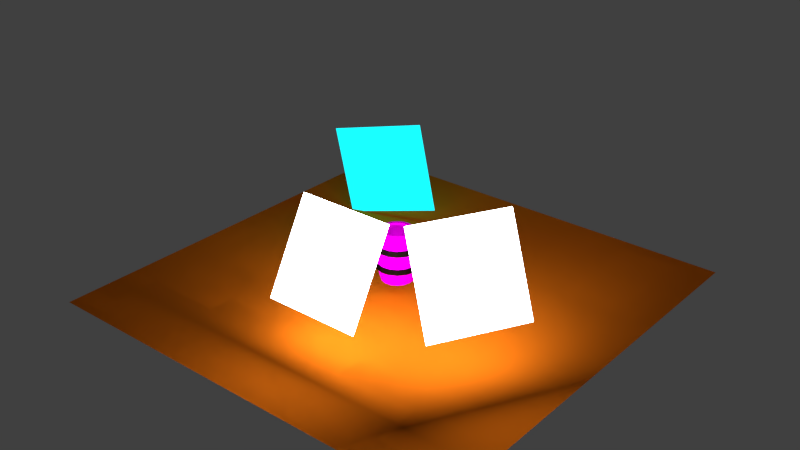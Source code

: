 # Source: barrel.blend  (saved by Blender 2.79.0; exported with 4.5.12 LTS)
import bpy
from mathutils import Matrix  # noqa: F401  (used for matrix-valued properties, if any)

bpy.ops.wm.read_factory_settings(use_empty=True)
scene = bpy.context.scene
scene.name = 'Scene'

# ---- collections
col_collection_1 = bpy.data.collections.new('Collection 1'); scene.collection.children.link(col_collection_1)

# ---- images (referenced by path relative to the original .blend; pixels are not part of the script)
import os
ASSET_DIR = os.environ.get("B2B_ASSET_DIR", "")  # directory of the original .blend (textures are referenced by path, not embedded)
HERE = os.path.dirname(os.path.abspath(__file__))  # packed textures are extracted next to this script under _unpacked/

def load_image(name, relpath, width, height, colorspace="sRGB"):
    """Load a texture the original file referenced (path relative to the .blend, or extracted next to this script)."""
    p = next((c for c in (os.path.join(HERE, relpath), os.path.join(ASSET_DIR, relpath)) if relpath and os.path.exists(c)), "")
    if p:
        img = bpy.data.images.load(p, check_existing=True)
        img.name = name
    else:  # same state as the original file: an image datablock whose file is absent (Cycles renders it pink)
        img = bpy.data.images.new(name, width, height)
        img.source = "FILE"
        img.filepath = "//" + (relpath or name)
    img.colorspace_settings.name = colorspace
    return img
img_colormap = load_image('colorMap', 'textured.png', 1024, 1024, 'sRGB')

# ---- materials (node trees are filled in below, after node groups)
mat_material = bpy.data.materials.new('Material')
mat_material.alpha_threshold = 0.0
mat_material.roughness = 0.5
mat_secondary = bpy.data.materials.new('Secondary')
mat_secondary.alpha_threshold = 0.0
mat_secondary.roughness = 0.5
mat_main_light = bpy.data.materials.new('Main LIght')
mat_main_light.alpha_threshold = 0.0
mat_main_light.roughness = 0.5
mat_back_light = bpy.data.materials.new('Back Light')
mat_back_light.alpha_threshold = 0.0
mat_back_light.roughness = 0.5
mat_wood = bpy.data.materials.new('Wood')
mat_wood.alpha_threshold = 0.0
mat_wood.diffuse_color = (0.1679, 0.05254, 0.003899, 1.0)
mat_wood.roughness = 0.5
mat_rings = bpy.data.materials.new('Rings')
mat_rings.alpha_threshold = 0.0
mat_rings.diffuse_color = (0.08353, 0.08353, 0.08353, 1.0)
mat_rings.roughness = 0.5

# ---- material node trees
mat_material.use_nodes = True; mat_material.node_tree.nodes.clear()
_N = mat_material.node_tree.nodes; _L = mat_material.node_tree.links
n0 = _N.new('ShaderNodeOutputMaterial'); n0.name = 'Material Output'; n0.location = (300, 300)
n1 = _N.new('ShaderNodeBsdfDiffuse'); n1.name = 'Diffuse BSDF'; n1.location = (10, 300)
n1.inputs[0].default_value = (0.8, 0.1712, 0.007125, 1.0)
_L.new(n1.outputs[0], n0.inputs[0])
n0.is_active_output = True
mat_secondary.use_nodes = True; mat_secondary.node_tree.nodes.clear()
_N = mat_secondary.node_tree.nodes; _L = mat_secondary.node_tree.links
n0 = _N.new('ShaderNodeOutputMaterial'); n0.name = 'Material Output'; n0.location = (300, 300)
n1 = _N.new('ShaderNodeEmission'); n1.name = 'Emission'; n1.location = (10, 300)
n1.inputs[0].default_value = (0.8, 0.8, 0.8, 1.0)
n1.inputs[1].default_value = 10.1
_L.new(n1.outputs[0], n0.inputs[0])
n0.is_active_output = True
mat_main_light.use_nodes = True; mat_main_light.node_tree.nodes.clear()
_N = mat_main_light.node_tree.nodes; _L = mat_main_light.node_tree.links
n0 = _N.new('ShaderNodeOutputMaterial'); n0.name = 'Material Output'; n0.location = (300, 300)
n1 = _N.new('ShaderNodeEmission'); n1.name = 'Emission'; n1.location = (10, 300)
n1.inputs[0].default_value = (0.8, 0.8, 0.8, 1.0)
n1.inputs[1].default_value = 14.0
_L.new(n1.outputs[0], n0.inputs[0])
n0.is_active_output = True
mat_back_light.use_nodes = True; mat_back_light.node_tree.nodes.clear()
_N = mat_back_light.node_tree.nodes; _L = mat_back_light.node_tree.links
n0 = _N.new('ShaderNodeOutputMaterial'); n0.name = 'Material Output'; n0.location = (300, 300)
n1 = _N.new('ShaderNodeEmission'); n1.name = 'Emission'; n1.location = (10, 300)
n1.inputs[0].default_value = (0.00618, 0.7326, 0.8, 1.0)
n1.inputs[1].default_value = 1.7
_L.new(n1.outputs[0], n0.inputs[0])
n0.is_active_output = True
mat_wood.use_nodes = True; mat_wood.node_tree.nodes.clear()
_N = mat_wood.node_tree.nodes; _L = mat_wood.node_tree.links
n0 = _N.new('ShaderNodeOutputMaterial'); n0.name = 'Material Output'; n0.location = (300, 300)
n1 = _N.new('ShaderNodeBsdfDiffuse'); n1.name = 'Diffuse BSDF'; n1.location = (10, 300)
n2 = _N.new('ShaderNodeTexImage'); n2.name = 'Image Texture'; n2.location = (-165, 382)
n2.width = 140
n2.image = img_colormap
_L.new(n1.outputs[0], n0.inputs[0])
_L.new(n2.outputs[0], n1.inputs[0])
n0.is_active_output = True
mat_rings.use_nodes = True; mat_rings.node_tree.nodes.clear()
_N = mat_rings.node_tree.nodes; _L = mat_rings.node_tree.links
n0 = _N.new('ShaderNodeBsdfDiffuse'); n0.name = 'Diffuse BSDF'; n0.location = (10, 300)
n0.inputs[0].default_value = (0.01161, 0.01161, 0.01161, 1.0)
n1 = _N.new('ShaderNodeBsdfAnisotropic'); n1.name = 'Glossy BSDF'; n1.location = (11, 151)
n1.distribution = 'GGX'
n1.inputs[0].default_value = (0.01702, 0.01702, 0.01702, 1.0)
n1.inputs[1].default_value = 0.4472
n2 = _N.new('ShaderNodeMixShader'); n2.name = 'Mix Shader'; n2.location = (205, 271)
n2.inputs[0].default_value = 1.0
n3 = _N.new('ShaderNodeOutputMaterial'); n3.name = 'Material Output'; n3.location = (408, 266)
_L.new(n1.outputs[0], n2.inputs[2])
_L.new(n0.outputs[0], n2.inputs[1])
_L.new(n2.outputs[0], n3.inputs[0])
n3.is_active_output = True

# ---- world
world_world = bpy.data.worlds.new('World'); scene.world = world_world
world_world.color = (0.05088, 0.05088, 0.05088)
world_world.use_sun_shadow = False
world_world.sun_shadow_jitter_overblur = 0.0
world_world.cycles.sampling_method = 'MANUAL'

# ---- meshes
me_plane_004 = bpy.data.meshes.new('Plane.004')
me_plane_004.from_pydata([(-1.0, -1.0, 0.0), (1.0, -1.0, 0.0), (-1.0, 1.0, 0.0), (1.0, 1.0, 0.0)], [], [(0, 1, 3, 2)])
me_plane_004.materials.append(mat_material)
me_plane_004.use_remesh_preserve_volume = False
me_plane_004.use_remesh_preserve_attributes = False
me_plane_004.use_mirror_vertex_groups = False
me_plane_004.update()
me_plane_003 = bpy.data.meshes.new('Plane.003')
me_plane_003.from_pydata([(-1.0, -1.0, 0.0), (1.0, -1.0, 0.0), (-1.0, 1.0, 0.0), (1.0, 1.0, 0.0)], [], [(0, 1, 3, 2)])
me_plane_003.materials.append(mat_secondary)
me_plane_003.use_remesh_preserve_volume = False
me_plane_003.use_remesh_preserve_attributes = False
me_plane_003.use_mirror_vertex_groups = False
me_plane_003.update()
me_plane_002 = bpy.data.meshes.new('Plane.002')
me_plane_002.from_pydata([(-1.0, -1.0, 0.0), (1.0, -1.0, 0.0), (-1.0, 1.0, 0.0), (1.0, 1.0, 0.0)], [], [(0, 1, 3, 2)])
me_plane_002.materials.append(mat_main_light)
me_plane_002.use_remesh_preserve_volume = False
me_plane_002.use_remesh_preserve_attributes = False
me_plane_002.use_mirror_vertex_groups = False
me_plane_002.update()
me_plane_001 = bpy.data.meshes.new('Plane.001')
me_plane_001.from_pydata([(-1.0, -1.0, 0.0), (1.0, -1.0, 0.0), (-1.0, 1.0, 0.0), (1.0, 1.0, 0.0)], [], [(0, 1, 3, 2)])
me_plane_001.materials.append(mat_back_light)
me_plane_001.use_remesh_preserve_volume = False
me_plane_001.use_remesh_preserve_attributes = False
me_plane_001.use_mirror_vertex_groups = False
me_plane_001.update()
me_plane = bpy.data.meshes.new('Plane')
me_plane.from_pydata([(-1.0, -1.0, 0.0), (1.0, -1.0, 0.0), (-1.0, 1.0, 0.0), (1.0, 1.0, 0.0)], [], [(0, 1, 3, 2)])
me_plane.materials.append(mat_main_light)
me_plane.use_remesh_preserve_volume = False
me_plane.use_remesh_preserve_attributes = False
me_plane.use_mirror_vertex_groups = False
me_plane.update()
me_cylinder = bpy.data.meshes.new('Cylinder')
me_cylinder.from_pydata([(0.0, 1.0, 1.0), (0.3827, 0.9239, 1.0), (0.7071, 0.7071, 1.0), (0.9239, 0.3827, 1.0), (1.0, -4.371e-08, 1.0), (0.9239, -0.3827, 1.0), (0.7071, -0.7071, 1.0), (0.3827, -0.9239, 1.0), (1.51e-07, -1.0, 1.0), (-0.3827, -0.9239, 1.0), (-0.7071, -0.7071, 1.0), (-0.9239, -0.3827, 1.0), (-1.0, 1.192e-08, 1.0), (-0.9239, 0.3827, 1.0), (-0.7071, 0.7071, 1.0), (-0.3827, 0.9239, 1.0), (-2.701e-08, 1.216, 0.4055), (0.4655, 1.124, 0.4055), (0.8602, 0.8602, 0.4055), (1.124, 0.4655, 0.4055), (1.216, -4.833e-08, 0.4055), (1.124, -0.4655, 0.4055), (0.8602, -0.8602, 0.4055), (0.4655, -1.124, 0.4055), (1.567e-07, -1.216, 0.4055), (-0.4655, -1.124, 0.4055), (-0.8602, -0.8602, 0.4055), (-1.124, -0.4655, 0.4055), (-1.216, 1.934e-08, 0.4055), (-1.124, 0.4655, 0.4055), (-0.8602, 0.8602, 0.4055), (-0.4655, 1.124, 0.4055), (8.127e-09, 0.7818, 1.0), (0.2992, 0.7223, 1.0), (0.5528, 0.5528, 1.0), (0.7223, 0.2992, 1.0), (0.7818, -3.174e-08, 1.0), (0.7223, -0.2992, 1.0), (0.5528, -0.5528, 1.0), (0.2992, -0.7223, 1.0), (1.262e-07, -0.7818, 1.0), (-0.2992, -0.7223, 1.0), (-0.5528, -0.5528, 1.0), (-0.7223, -0.2992, 1.0), (-0.7818, 1.176e-08, 1.0), (-0.7223, 0.2992, 1.0), (-0.5528, 0.5528, 1.0), (-0.2992, 0.7223, 1.0), (-3.934e-09, 0.7818, 0.9396), (0.2992, 0.7223, 0.9396), (0.5528, 0.5528, 0.9396), (0.7223, 0.2992, 0.9396), (0.7818, -3.174e-08, 0.9396), (0.7223, -0.2992, 0.9396), (0.5528, -0.5528, 0.9396), (0.2992, -0.7223, 0.9396), (1.141e-07, -0.7818, 0.9396), (-0.2992, -0.7223, 0.9396), (-0.5528, -0.5528, 0.9396), (-0.7223, -0.2992, 0.9396), (-0.7818, 1.176e-08, 0.9396), (-0.7223, 0.2992, 0.9396), (-0.5528, 0.5528, 0.9396), (-0.2992, 0.7223, 0.9396), (-2.527e-08, 1.308, 0.2682), (-2.527e-08, 1.308, 0.472), (0.5006, 1.209, 0.2682), (0.5006, 1.209, 0.472), (0.9249, 0.9249, 0.2682), (0.9249, 0.9249, 0.472), (1.208, 0.5006, 0.2682), (1.208, 0.5006, 0.472), (1.308, -4.689e-08, 0.2682), (1.308, -4.689e-08, 0.472), (1.208, -0.5006, 0.2682), (1.208, -0.5006, 0.472), (0.9249, -0.9249, 0.2682), (0.9249, -0.9249, 0.472), (0.5006, -1.209, 0.2682), (0.5006, -1.209, 0.472), (1.722e-07, -1.308, 0.2682), (1.722e-07, -1.308, 0.472), (-0.5006, -1.209, 0.2682), (-0.5006, -1.209, 0.472), (-0.9249, -0.9249, 0.2682), (-0.9249, -0.9249, 0.472), (-1.209, -0.5006, 0.2682), (-1.209, -0.5006, 0.472), (-1.308, 2.588e-08, 0.2682), (-1.308, 2.588e-08, 0.472), (-1.209, 0.5006, 0.2682), (-1.209, 0.5006, 0.472), (-0.9249, 0.9249, 0.2682), (-0.9249, 0.9249, 0.472), (-0.5006, 1.209, 0.2682), (-0.5006, 1.209, 0.472), (0.0, 1.0, -1.0), (0.3827, 0.9239, -1.0), (0.7071, 0.7071, -1.0), (0.9239, 0.3827, -1.0), (1.0, -4.371e-08, -1.0), (0.9239, -0.3827, -1.0), (0.7071, -0.7071, -1.0), (0.3827, -0.9239, -1.0), (1.51e-07, -1.0, -1.0), (-0.3827, -0.9239, -1.0), (-0.7071, -0.7071, -1.0), (-0.9239, -0.3827, -1.0), (-1.0, 1.192e-08, -1.0), (-0.9239, 0.3827, -1.0), (-0.7071, 0.7071, -1.0), (-0.3827, 0.9239, -1.0), (-2.701e-08, 1.216, -0.4055), (0.4655, 1.124, -0.4055), (0.8602, 0.8602, -0.4055), (1.124, 0.4655, -0.4055), (1.216, -4.833e-08, -0.4055), (1.124, -0.4655, -0.4055), (0.8602, -0.8602, -0.4055), (0.4655, -1.124, -0.4055), (1.567e-07, -1.216, -0.4055), (-0.4655, -1.124, -0.4055), (-0.8602, -0.8602, -0.4055), (-1.124, -0.4655, -0.4055), (-1.216, 1.934e-08, -0.4055), (-1.124, 0.4655, -0.4055), (-0.8602, 0.8602, -0.4055), (-0.4655, 1.124, -0.4055), (8.127e-09, 0.7818, -1.0), (0.2992, 0.7223, -1.0), (0.5528, 0.5528, -1.0), (0.7223, 0.2992, -1.0), (0.7818, -3.174e-08, -1.0), (0.7223, -0.2992, -1.0), (0.5528, -0.5528, -1.0), (0.2992, -0.7223, -1.0), (1.262e-07, -0.7818, -1.0), (-0.2992, -0.7223, -1.0), (-0.5528, -0.5528, -1.0), (-0.7223, -0.2992, -1.0), (-0.7818, 1.176e-08, -1.0), (-0.7223, 0.2992, -1.0), (-0.5528, 0.5528, -1.0), (-0.2992, 0.7223, -1.0), (-3.934e-09, 0.7818, -0.9396), (0.2992, 0.7223, -0.9396), (0.5528, 0.5528, -0.9396), (0.7223, 0.2992, -0.9396), (0.7818, -3.174e-08, -0.9396), (0.7223, -0.2992, -0.9396), (0.5528, -0.5528, -0.9396), (0.2992, -0.7223, -0.9396), (1.141e-07, -0.7818, -0.9396), (-0.2992, -0.7223, -0.9396), (-0.5528, -0.5528, -0.9396), (-0.7223, -0.2992, -0.9396), (-0.7818, 1.176e-08, -0.9396), (-0.7223, 0.2992, -0.9396), (-0.5528, 0.5528, -0.9396), (-0.2992, 0.7223, -0.9396), (-2.701e-08, 1.216, 0.0), (0.4655, 1.124, 0.0), (0.8602, 0.8602, 0.0), (1.124, 0.4655, 0.0), (1.216, -4.833e-08, 0.0), (1.124, -0.4655, 0.0), (0.8602, -0.8602, 0.0), (0.4655, -1.124, 0.0), (1.567e-07, -1.216, 0.0), (-0.4655, -1.124, 0.0), (-0.8602, -0.8602, 0.0), (-1.124, -0.4655, 0.0), (-1.216, 1.934e-08, 0.0), (-1.124, 0.4655, 0.0), (-0.8602, 0.8602, 0.0), (-0.4655, 1.124, 0.0), (-2.527e-08, 1.308, -0.2682), (-2.527e-08, 1.308, -0.472), (0.5006, 1.209, -0.2682), (0.5006, 1.209, -0.472), (0.9249, 0.9249, -0.2682), (0.9249, 0.9249, -0.472), (1.208, 0.5006, -0.2682), (1.208, 0.5006, -0.472), (1.308, -4.689e-08, -0.2682), (1.308, -4.689e-08, -0.472), (1.208, -0.5006, -0.2682), (1.208, -0.5006, -0.472), (0.9249, -0.9249, -0.2682), (0.9249, -0.9249, -0.472), (0.5006, -1.209, -0.2682), (0.5006, -1.209, -0.472), (1.722e-07, -1.308, -0.2682), (1.722e-07, -1.308, -0.472), (-0.5006, -1.209, -0.2682), (-0.5006, -1.209, -0.472), (-0.9249, -0.9249, -0.2682), (-0.9249, -0.9249, -0.472), (-1.209, -0.5006, -0.2682), (-1.209, -0.5006, -0.472), (-1.308, 2.588e-08, -0.2682), (-1.308, 2.588e-08, -0.472), (-1.209, 0.5006, -0.2682), (-1.209, 0.5006, -0.472), (-0.9249, 0.9249, -0.2682), (-0.9249, 0.9249, -0.472), (-0.5006, 1.209, -0.2682), (-0.5006, 1.209, -0.472)], [], [(16, 0, 1, 17), (17, 1, 2, 18), (18, 2, 3, 19), (19, 3, 4, 20), (20, 4, 5, 21), (21, 5, 6, 22), (22, 6, 7, 23), (23, 7, 8, 24), (24, 8, 9, 25), (25, 9, 10, 26), (26, 10, 11, 27), (27, 11, 12, 28), (28, 12, 13, 29), (29, 13, 14, 30), (4, 3, 35, 36), (30, 14, 15, 31), (31, 15, 0, 16), (175, 31, 16, 160), (174, 30, 31, 175), (173, 29, 30, 174), (172, 28, 29, 173), (171, 27, 28, 172), (170, 26, 27, 171), (169, 25, 26, 170), (168, 24, 25, 169), (167, 23, 24, 168), (166, 22, 23, 167), (165, 21, 22, 166), (164, 20, 21, 165), (163, 19, 20, 164), (162, 18, 19, 163), (161, 17, 18, 162), (160, 16, 17, 161), (43, 42, 58, 59), (9, 8, 40, 41), (14, 13, 45, 46), (2, 1, 33, 34), (7, 6, 38, 39), (12, 11, 43, 44), (5, 4, 36, 37), (10, 9, 41, 42), (15, 14, 46, 47), (3, 2, 34, 35), (8, 7, 39, 40), (1, 0, 32, 33), (13, 12, 44, 45), (6, 5, 37, 38), (11, 10, 42, 43), (0, 15, 47, 32), (49, 48, 63, 62, 61, 60, 59, 58, 57, 56, 55, 54, 53, 52, 51, 50), (36, 35, 51, 52), (44, 43, 59, 60), (37, 36, 52, 53), (45, 44, 60, 61), (38, 37, 53, 54), (46, 45, 61, 62), (39, 38, 54, 55), (47, 46, 62, 63), (40, 39, 55, 56), (33, 32, 48, 49), (32, 47, 63, 48), (41, 40, 56, 57), (34, 33, 49, 50), (42, 41, 57, 58), (35, 34, 50, 51), (64, 65, 67, 66), (66, 67, 69, 68), (68, 69, 71, 70), (70, 71, 73, 72), (72, 73, 75, 74), (74, 75, 77, 76), (76, 77, 79, 78), (78, 79, 81, 80), (80, 81, 83, 82), (82, 83, 85, 84), (84, 85, 87, 86), (86, 87, 89, 88), (88, 89, 91, 90), (90, 91, 93, 92), (67, 65, 95, 93, 91, 89, 87, 85, 83, 81, 79, 77, 75, 73, 71, 69), (92, 93, 95, 94), (94, 95, 65, 64), (64, 66, 68, 70, 72, 74, 76, 78, 80, 82, 84, 86, 88, 90, 92, 94), (112, 113, 97, 96), (113, 114, 98, 97), (114, 115, 99, 98), (115, 116, 100, 99), (116, 117, 101, 100), (117, 118, 102, 101), (118, 119, 103, 102), (119, 120, 104, 103), (120, 121, 105, 104), (121, 122, 106, 105), (122, 123, 107, 106), (123, 124, 108, 107), (124, 125, 109, 108), (125, 126, 110, 109), (100, 132, 131, 99), (126, 127, 111, 110), (127, 112, 96, 111), (175, 160, 112, 127), (174, 175, 127, 126), (173, 174, 126, 125), (172, 173, 125, 124), (171, 172, 124, 123), (170, 171, 123, 122), (169, 170, 122, 121), (168, 169, 121, 120), (167, 168, 120, 119), (166, 167, 119, 118), (165, 166, 118, 117), (164, 165, 117, 116), (163, 164, 116, 115), (162, 163, 115, 114), (161, 162, 114, 113), (160, 161, 113, 112), (139, 155, 154, 138), (105, 137, 136, 104), (110, 142, 141, 109), (98, 130, 129, 97), (103, 135, 134, 102), (108, 140, 139, 107), (101, 133, 132, 100), (106, 138, 137, 105), (111, 143, 142, 110), (99, 131, 130, 98), (104, 136, 135, 103), (97, 129, 128, 96), (109, 141, 140, 108), (102, 134, 133, 101), (107, 139, 138, 106), (96, 128, 143, 111), (145, 146, 147, 148, 149, 150, 151, 152, 153, 154, 155, 156, 157, 158, 159, 144), (132, 148, 147, 131), (140, 156, 155, 139), (133, 149, 148, 132), (141, 157, 156, 140), (134, 150, 149, 133), (142, 158, 157, 141), (135, 151, 150, 134), (143, 159, 158, 142), (136, 152, 151, 135), (129, 145, 144, 128), (128, 144, 159, 143), (137, 153, 152, 136), (130, 146, 145, 129), (138, 154, 153, 137), (131, 147, 146, 130), (176, 178, 179, 177), (178, 180, 181, 179), (180, 182, 183, 181), (182, 184, 185, 183), (184, 186, 187, 185), (186, 188, 189, 187), (188, 190, 191, 189), (190, 192, 193, 191), (192, 194, 195, 193), (194, 196, 197, 195), (196, 198, 199, 197), (198, 200, 201, 199), (200, 202, 203, 201), (202, 204, 205, 203), (179, 181, 183, 185, 187, 189, 191, 193, 195, 197, 199, 201, 203, 205, 207, 177), (204, 206, 207, 205), (206, 176, 177, 207), (176, 206, 204, 202, 200, 198, 196, 194, 192, 190, 188, 186, 184, 182, 180, 178)])
me_cylinder.polygons.foreach_set('material_index', [0, 0, 0, 0, 0, 0, 0, 0, 0, 0, 0, 0, 0, 0, 0, 0, 0, 0, 0, 0, 0, 0, 0, 0, 0, 0, 0, 0, 0, 0, 0, 0, 0, 0, 0, 0, 0, 0, 0, 0, 0, 0, 0, 0, 0, 0, 0, 0, 0, 0, 0, 0, 0, 0, 0, 0, 0, 0, 0, 0, 0, 0, 0, 0, 0, 1, 1, 1, 1, 1, 1, 1, 1, 1, 1, 1, 1, 1, 1, 1, 1, 1, 1, 0, 0, 0, 0, 0, 0, 0, 0, 0, 0, 0, 0, 0, 0, 0, 0, 0, 0, 0, 0, 0, 0, 0, 0, 0, 0, 0, 0, 0, 0, 0, 0, 0, 0, 0, 0, 0, 0, 0, 0, 0, 0, 0, 0, 0, 0, 0, 0, 0, 0, 0, 0, 0, 0, 0, 0, 0, 0, 0, 0, 0, 0, 0, 0, 0, 1, 1, 1, 1, 1, 1, 1, 1, 1, 1, 1, 1, 1, 1, 1, 1, 1, 1])
_uv = me_cylinder.uv_layers.new(name='UVMap')
_uv.uv.foreach_set('vector', [0.1816, 0.2035, 0.1804, 0.2864, 0.1255, 0.2856, 0.1242, 0.203, 0.1242, 0.203, 0.1255, 0.2856, 0.07113, 0.2873, 0.06508, 0.204, 0.06508, 0.204, 0.07113, 0.2873, 0.01766, 0.2936, 0.001671, 0.2078, 0.9965, 0.2428, 0.9721, 0.349, 0.9061, 0.3371, 0.9203, 0.235, 0.9203, 0.235, 0.9061, 0.3371, 0.8405, 0.329, 0.85, 0.23, 0.85, 0.23, 0.8405, 0.329, 0.7758, 0.3228, 0.7829, 0.2262, 0.7829, 0.2262, 0.7758, 0.3228, 0.7121, 0.3178, 0.7178, 0.2231, 0.7178, 0.2231, 0.7121, 0.3178, 0.6493, 0.3133, 0.6543, 0.2203, 0.6543, 0.2203, 0.6493, 0.3133, 0.5874, 0.3091, 0.5921, 0.2177, 0.5921, 0.2177, 0.5874, 0.3091, 0.5266, 0.3052, 0.5309, 0.2153, 0.5309, 0.2153, 0.5266, 0.3052, 0.4666, 0.3014, 0.4708, 0.2129, 0.4708, 0.2129, 0.4666, 0.3014, 0.4076, 0.2978, 0.4116, 0.2107, 0.4116, 0.2107, 0.4076, 0.2978, 0.3496, 0.2944, 0.3532, 0.2085, 0.3532, 0.2085, 0.3496, 0.2944, 0.2924, 0.2912, 0.2956, 0.2065, 0.2599, 0.4115, 0.2805, 0.4643, 0.2496, 0.4694, 0.2334, 0.4279, 0.2956, 0.2065, 0.2924, 0.2912, 0.236, 0.2884, 0.2385, 0.2048, 0.2385, 0.2048, 0.236, 0.2884, 0.1804, 0.2864, 0.1816, 0.2035, 0.2401, 0.156, 0.2385, 0.2048, 0.1816, 0.2035, 0.1829, 0.1545, 0.2973, 0.1574, 0.2956, 0.2065, 0.2385, 0.2048, 0.2401, 0.156, 0.355, 0.1589, 0.3532, 0.2085, 0.2956, 0.2065, 0.2973, 0.1574, 0.4135, 0.1604, 0.4116, 0.2107, 0.3532, 0.2085, 0.355, 0.1589, 0.4727, 0.1619, 0.4708, 0.2129, 0.4116, 0.2107, 0.4135, 0.1604, 0.5329, 0.1634, 0.5309, 0.2153, 0.4708, 0.2129, 0.4727, 0.1619, 0.5941, 0.1649, 0.5921, 0.2177, 0.5309, 0.2153, 0.5329, 0.1634, 0.6565, 0.1665, 0.6543, 0.2203, 0.5921, 0.2177, 0.5941, 0.1649, 0.7201, 0.1681, 0.7178, 0.2231, 0.6543, 0.2203, 0.6565, 0.1665, 0.7855, 0.1698, 0.7829, 0.2262, 0.7178, 0.2231, 0.7201, 0.1681, 0.8531, 0.1715, 0.85, 0.23, 0.7829, 0.2262, 0.7855, 0.1698, 0.9241, 0.1733, 0.9203, 0.235, 0.85, 0.23, 0.8531, 0.1715, 0.9999, 0.1752, 0.9965, 0.2428, 0.9203, 0.235, 0.9241, 0.1733, 0.06513, 0.1516, 0.06508, 0.204, 0.001671, 0.2078, 0.0001159, 0.1499, 0.1251, 0.1531, 0.1242, 0.203, 0.06508, 0.204, 0.06513, 0.1516, 0.1829, 0.1545, 0.1816, 0.2035, 0.1242, 0.203, 0.1251, 0.1531, 0.03116, 0.5174, 0.03102, 0.4724, 0.03964, 0.4739, 0.03972, 0.5156, 0.02172, 0.4131, 0.06135, 0.3726, 0.07884, 0.3985, 0.0478, 0.4307, 0.1137, 0.6379, 0.06171, 0.6161, 0.0796, 0.5905, 0.12, 0.6076, 0.2799, 0.521, 0.2595, 0.5734, 0.2334, 0.5566, 0.249, 0.5145, 0.1127, 0.35, 0.1688, 0.3493, 0.1626, 0.3795, 0.119, 0.3803, 0.0218, 0.5758, 0.0001159, 0.5231, 0.03116, 0.5174, 0.04825, 0.5589, 0.2206, 0.371, 0.2599, 0.4115, 0.2334, 0.4279, 0.2028, 0.3963, 0.0001159, 0.4659, 0.02172, 0.4131, 0.0478, 0.4307, 0.03102, 0.4724, 0.1699, 0.6373, 0.1137, 0.6379, 0.12, 0.6076, 0.1636, 0.607, 0.2805, 0.4643, 0.2799, 0.521, 0.249, 0.5145, 0.2496, 0.4694, 0.06135, 0.3726, 0.1127, 0.35, 0.119, 0.3803, 0.07884, 0.3985, 0.2595, 0.5734, 0.2212, 0.6145, 0.2035, 0.5891, 0.2334, 0.5566, 0.06171, 0.6161, 0.0218, 0.5758, 0.04825, 0.5589, 0.0796, 0.5905, 0.1688, 0.3493, 0.2206, 0.371, 0.2028, 0.3963, 0.1626, 0.3795, 0.0001159, 0.5231, 0.0001159, 0.4659, 0.03102, 0.4724, 0.03116, 0.5174, 0.2212, 0.6145, 0.1699, 0.6373, 0.1636, 0.607, 0.2035, 0.5891, 0.2259, 0.5522, 0.1984, 0.5822, 0.1617, 0.5988, 0.1215, 0.5992, 0.08435, 0.5833, 0.05544, 0.554, 0.03972, 0.5156, 0.03964, 0.4739, 0.05521, 0.4353, 0.08396, 0.4054, 0.121, 0.3886, 0.1611, 0.3879, 0.1981, 0.4034, 0.2262, 0.4327, 0.241, 0.4711, 0.2404, 0.513, 0.2334, 0.4279, 0.2496, 0.4694, 0.241, 0.4711, 0.2262, 0.4327, 0.04825, 0.5589, 0.03116, 0.5174, 0.03972, 0.5156, 0.05544, 0.554, 0.2028, 0.3963, 0.2334, 0.4279, 0.2262, 0.4327, 0.1981, 0.4034, 0.0796, 0.5905, 0.04825, 0.5589, 0.05544, 0.554, 0.08435, 0.5833, 0.1626, 0.3795, 0.2028, 0.3963, 0.1981, 0.4034, 0.1611, 0.3879, 0.12, 0.6076, 0.0796, 0.5905, 0.08435, 0.5833, 0.1215, 0.5992, 0.119, 0.3803, 0.1626, 0.3795, 0.1611, 0.3879, 0.121, 0.3886, 0.1636, 0.607, 0.12, 0.6076, 0.1215, 0.5992, 0.1617, 0.5988, 0.07884, 0.3985, 0.119, 0.3803, 0.121, 0.3886, 0.08396, 0.4054, 0.2334, 0.5566, 0.2035, 0.5891, 0.1984, 0.5822, 0.2259, 0.5522, 0.2035, 0.5891, 0.1636, 0.607, 0.1617, 0.5988, 0.1984, 0.5822, 0.0478, 0.4307, 0.07884, 0.3985, 0.08396, 0.4054, 0.05521, 0.4353, 0.249, 0.5145, 0.2334, 0.5566, 0.2259, 0.5522, 0.2404, 0.513, 0.03102, 0.4724, 0.0478, 0.4307, 0.05521, 0.4353, 0.03964, 0.4739, 0.2496, 0.4694, 0.249, 0.5145, 0.2404, 0.513, 0.241, 0.4711, 0.06264, 0.9684, 0.06264, 0.9934, 0.0001572, 0.9934, 0.0001572, 0.9684, 0.9998, 0.9684, 0.9998, 0.9934, 0.9374, 0.9934, 0.9374, 0.9684, 0.9374, 0.9684, 0.9374, 0.9934, 0.8749, 0.9934, 0.8749, 0.9684, 0.8749, 0.9684, 0.8749, 0.9934, 0.8124, 0.9934, 0.8124, 0.9684, 0.8124, 0.9684, 0.8124, 0.9934, 0.7499, 0.9934, 0.7499, 0.9684, 0.7499, 0.9684, 0.7499, 0.9934, 0.6874, 0.9934, 0.6874, 0.9684, 0.6874, 0.9684, 0.6874, 0.9934, 0.625, 0.9934, 0.625, 0.9684, 0.625, 0.9684, 0.625, 0.9934, 0.5625, 0.9934, 0.5625, 0.9684, 0.5625, 0.9684, 0.5625, 0.9934, 0.5, 0.9934, 0.5, 0.9684, 0.5, 0.9684, 0.5, 0.9934, 0.4375, 0.9934, 0.4375, 0.9684, 0.4375, 0.9684, 0.4375, 0.9934, 0.375, 0.9934, 0.375, 0.9684, 0.375, 0.9684, 0.375, 0.9934, 0.3126, 0.9934, 0.3126, 0.9684, 0.3126, 0.9684, 0.3126, 0.9934, 0.2501, 0.9934, 0.2501, 0.9684, 0.2501, 0.9684, 0.2501, 0.9934, 0.1876, 0.9934, 0.1876, 0.9684, 0.9165, 0.8904, 0.8588, 0.9143, 0.7963, 0.9143, 0.7386, 0.8904, 0.6944, 0.8462, 0.6705, 0.7885, 0.6705, 0.726, 0.6944, 0.6682, 0.7386, 0.6241, 0.7963, 0.6002, 0.8588, 0.6002, 0.9165, 0.6241, 0.9607, 0.6682, 0.9846, 0.726, 0.9846, 0.7885, 0.9607, 0.8462, 0.1876, 0.9684, 0.1876, 0.9934, 0.1251, 0.9934, 0.1251, 0.9684, 0.1251, 0.9684, 0.1251, 0.9934, 0.06264, 0.9934, 0.06264, 0.9684, 0.7386, 0.626, 0.7963, 0.6021, 0.8588, 0.6021, 0.9165, 0.626, 0.9607, 0.6702, 0.9846, 0.7279, 0.9846, 0.7904, 0.9607, 0.8481, 0.9165, 0.8923, 0.8588, 0.9162, 0.7963, 0.9162, 0.7386, 0.8923, 0.6944, 0.8481, 0.6705, 0.7904, 0.6705, 0.7279, 0.6944, 0.6702, 0.184, 0.1056, 0.1267, 0.1032, 0.1322, 0.02072, 0.1871, 0.02276, 0.1267, 0.1032, 0.06772, 0.09924, 0.07797, 0.0163, 0.1322, 0.02072, 0.06772, 0.09924, 0.004589, 0.09222, 0.02489, 0.007301, 0.07797, 0.0163, 0.9999, 0.1075, 0.9234, 0.1114, 0.9143, 0.008703, 0.981, 0.0001159, 0.9234, 0.1114, 0.853, 0.1128, 0.8485, 0.01352, 0.9143, 0.008703, 0.853, 0.1128, 0.7857, 0.1132, 0.7836, 0.01639, 0.8485, 0.01352, 0.7857, 0.1132, 0.7206, 0.1131, 0.7196, 0.01824, 0.7836, 0.01639, 0.7206, 0.1131, 0.657, 0.1127, 0.6567, 0.01955, 0.7196, 0.01824, 0.657, 0.1127, 0.5947, 0.1121, 0.5947, 0.02057, 0.6567, 0.01955, 0.5947, 0.1121, 0.5335, 0.1115, 0.5337, 0.02143, 0.5947, 0.02057, 0.5335, 0.1115, 0.4734, 0.1108, 0.4737, 0.02217, 0.5337, 0.02143, 0.4734, 0.1108, 0.4141, 0.11, 0.4146, 0.02281, 0.4737, 0.02217, 0.4141, 0.11, 0.3557, 0.1092, 0.3564, 0.02331, 0.4146, 0.02281, 0.3557, 0.1092, 0.2981, 0.1083, 0.2991, 0.02361, 0.3564, 0.02331, 0.5677, 0.5163, 0.5371, 0.5107, 0.537, 0.4667, 0.5672, 0.4599, 0.2981, 0.1083, 0.241, 0.1072, 0.2427, 0.02352, 0.2991, 0.02361, 0.241, 0.1072, 0.184, 0.1056, 0.1871, 0.02276, 0.2427, 0.02352, 0.2401, 0.156, 0.1829, 0.1545, 0.184, 0.1056, 0.241, 0.1072, 0.2973, 0.1574, 0.2401, 0.156, 0.241, 0.1072, 0.2981, 0.1083, 0.355, 0.1589, 0.2973, 0.1574, 0.2981, 0.1083, 0.3557, 0.1092, 0.4135, 0.1604, 0.355, 0.1589, 0.3557, 0.1092, 0.4141, 0.11, 0.4727, 0.1619, 0.4135, 0.1604, 0.4141, 0.11, 0.4734, 0.1108, 0.5329, 0.1634, 0.4727, 0.1619, 0.4734, 0.1108, 0.5335, 0.1115, 0.5941, 0.1649, 0.5329, 0.1634, 0.5335, 0.1115, 0.5947, 0.1121, 0.6565, 0.1665, 0.5941, 0.1649, 0.5947, 0.1121, 0.657, 0.1127, 0.7201, 0.1681, 0.6565, 0.1665, 0.657, 0.1127, 0.7206, 0.1131, 0.7855, 0.1698, 0.7201, 0.1681, 0.7206, 0.1131, 0.7857, 0.1132, 0.8531, 0.1715, 0.7855, 0.1698, 0.7857, 0.1132, 0.853, 0.1128, 0.9241, 0.1733, 0.8531, 0.1715, 0.853, 0.1128, 0.9234, 0.1114, 0.9999, 0.1752, 0.9241, 0.1733, 0.9234, 0.1114, 0.9999, 0.1075, 0.06513, 0.1516, 0.0001159, 0.1499, 0.004589, 0.09222, 0.06772, 0.09924, 0.1251, 0.1531, 0.06513, 0.1516, 0.06772, 0.09924, 0.1267, 0.1032, 0.1829, 0.1545, 0.1251, 0.1531, 0.1267, 0.1032, 0.184, 0.1056, 0.3114, 0.5094, 0.3199, 0.5078, 0.3358, 0.5458, 0.3285, 0.5505, 0.3433, 0.6087, 0.3603, 0.5821, 0.4018, 0.5993, 0.3961, 0.6304, 0.3432, 0.3688, 0.3599, 0.3946, 0.3284, 0.4247, 0.3027, 0.4076, 0.5447, 0.4084, 0.5197, 0.4265, 0.4876, 0.3966, 0.5036, 0.3699, 0.4532, 0.6304, 0.4467, 0.5995, 0.4882, 0.5827, 0.5059, 0.6087, 0.2808, 0.4594, 0.3114, 0.4651, 0.3114, 0.5094, 0.2808, 0.516, 0.5462, 0.5686, 0.52, 0.5515, 0.5371, 0.5107, 0.5677, 0.5163, 0.3027, 0.5685, 0.3285, 0.5505, 0.3603, 0.5821, 0.3433, 0.6087, 0.3954, 0.3493, 0.401, 0.3796, 0.3599, 0.3946, 0.3432, 0.3688, 0.5672, 0.4599, 0.537, 0.4667, 0.5197, 0.4265, 0.5447, 0.4084, 0.3961, 0.6304, 0.4018, 0.5993, 0.4467, 0.5995, 0.4532, 0.6304, 0.5036, 0.3699, 0.4876, 0.3966, 0.4456, 0.3812, 0.4509, 0.3503, 0.3027, 0.4076, 0.3284, 0.4247, 0.3114, 0.4651, 0.2808, 0.4594, 0.5059, 0.6087, 0.4882, 0.5827, 0.52, 0.5515, 0.5462, 0.5686, 0.2808, 0.516, 0.3114, 0.5094, 0.3285, 0.5505, 0.3027, 0.5685, 0.4509, 0.3503, 0.4456, 0.3812, 0.401, 0.3796, 0.3954, 0.3493, 0.483, 0.4039, 0.5126, 0.4313, 0.5286, 0.4683, 0.5287, 0.5089, 0.5129, 0.5465, 0.4836, 0.5754, 0.4452, 0.5909, 0.4037, 0.5908, 0.3653, 0.5749, 0.3358, 0.5458, 0.3199, 0.5078, 0.3198, 0.467, 0.3353, 0.4297, 0.3642, 0.4019, 0.4021, 0.3881, 0.4439, 0.3898, 0.5371, 0.5107, 0.5287, 0.5089, 0.5286, 0.4683, 0.537, 0.4667, 0.3114, 0.4651, 0.3198, 0.467, 0.3199, 0.5078, 0.3114, 0.5094, 0.52, 0.5515, 0.5129, 0.5465, 0.5287, 0.5089, 0.5371, 0.5107, 0.3284, 0.4247, 0.3353, 0.4297, 0.3198, 0.467, 0.3114, 0.4651, 0.4882, 0.5827, 0.4836, 0.5754, 0.5129, 0.5465, 0.52, 0.5515, 0.3599, 0.3946, 0.3642, 0.4019, 0.3353, 0.4297, 0.3284, 0.4247, 0.4467, 0.5995, 0.4452, 0.5909, 0.4836, 0.5754, 0.4882, 0.5827, 0.401, 0.3796, 0.4021, 0.3881, 0.3642, 0.4019, 0.3599, 0.3946, 0.4018, 0.5993, 0.4037, 0.5908, 0.4452, 0.5909, 0.4467, 0.5995, 0.4876, 0.3966, 0.483, 0.4039, 0.4439, 0.3898, 0.4456, 0.3812, 0.4456, 0.3812, 0.4439, 0.3898, 0.4021, 0.3881, 0.401, 0.3796, 0.3603, 0.5821, 0.3653, 0.5749, 0.4037, 0.5908, 0.4018, 0.5993, 0.5197, 0.4265, 0.5126, 0.4313, 0.483, 0.4039, 0.4876, 0.3966, 0.3285, 0.5505, 0.3358, 0.5458, 0.3653, 0.5749, 0.3603, 0.5821, 0.537, 0.4667, 0.5286, 0.4683, 0.5126, 0.4313, 0.5197, 0.4265, 0.06264, 0.9936, 0.0001572, 0.9936, 0.0001572, 0.9687, 0.06264, 0.9687, 0.9998, 0.9936, 0.9374, 0.9936, 0.9374, 0.9687, 0.9998, 0.9687, 0.9374, 0.9936, 0.8749, 0.9936, 0.8749, 0.9687, 0.9374, 0.9687, 0.8749, 0.9936, 0.8124, 0.9936, 0.8124, 0.9687, 0.8749, 0.9687, 0.8124, 0.9936, 0.7499, 0.9936, 0.7499, 0.9687, 0.8124, 0.9687, 0.7499, 0.9936, 0.6874, 0.9936, 0.6874, 0.9687, 0.7499, 0.9687, 0.6874, 0.9936, 0.625, 0.9936, 0.625, 0.9687, 0.6874, 0.9687, 0.625, 0.9936, 0.5625, 0.9936, 0.5625, 0.9687, 0.625, 0.9687, 0.5625, 0.9936, 0.5, 0.9936, 0.5, 0.9687, 0.5625, 0.9687, 0.5, 0.9936, 0.4375, 0.9936, 0.4375, 0.9687, 0.5, 0.9687, 0.4375, 0.9936, 0.375, 0.9936, 0.375, 0.9687, 0.4375, 0.9687, 0.375, 0.9936, 0.3126, 0.9936, 0.3126, 0.9687, 0.375, 0.9687, 0.3126, 0.9936, 0.2501, 0.9936, 0.2501, 0.9687, 0.3126, 0.9687, 0.2501, 0.9936, 0.1876, 0.9936, 0.1876, 0.9687, 0.2501, 0.9687, 0.7966, 0.6017, 0.8591, 0.6017, 0.9169, 0.6256, 0.961, 0.6698, 0.9849, 0.7275, 0.9849, 0.79, 0.961, 0.8477, 0.9169, 0.8919, 0.8591, 0.9158, 0.7966, 0.9158, 0.7389, 0.8919, 0.6947, 0.8477, 0.6708, 0.79, 0.6708, 0.7275, 0.6947, 0.6698, 0.7389, 0.6256, 0.1876, 0.9936, 0.1251, 0.9936, 0.1251, 0.9687, 0.1876, 0.9687, 0.1251, 0.9936, 0.06264, 0.9936, 0.06264, 0.9687, 0.1251, 0.9687, 0.7963, 0.915, 0.7386, 0.8911, 0.6944, 0.8469, 0.6705, 0.7892, 0.6705, 0.7267, 0.6944, 0.669, 0.7386, 0.6248, 0.7963, 0.6009, 0.8588, 0.6009, 0.9165, 0.6248, 0.9607, 0.669, 0.9846, 0.7267, 0.9846, 0.7892, 0.9607, 0.8469, 0.9165, 0.8911, 0.8588, 0.915])
me_cylinder.materials.append(mat_wood)
me_cylinder.materials.append(mat_rings)
me_cylinder.use_remesh_preserve_volume = False
me_cylinder.use_remesh_preserve_attributes = False
me_cylinder.use_mirror_vertex_groups = False
me_cylinder.update()

# ---- objects
ob_plane = bpy.data.objects.new('Plane', me_plane_004)
ob_main_light_003 = bpy.data.objects.new('Main LIght.003', me_plane_003)
ob_main_light_002 = bpy.data.objects.new('Main LIght.002', me_plane_002)
ob_main_light_001 = bpy.data.objects.new('Main LIght.001', me_plane_001)
ob_main_light = bpy.data.objects.new('Main LIght', me_plane)
ob_barrel = bpy.data.objects.new('Barrel', me_cylinder)

# ---- transforms, parenting, visibility, modifiers, constraints
ob_plane.location = (-0.6306, 1.012, -3.194)
ob_plane.scale = (15.3, 15.3, 15.3)
ob_plane.lineart.crease_threshold = 0.0
ob_main_light_003.location = (8.674, -4.012, 3.321)
ob_main_light_003.rotation_euler = (-2.072, -0.0, 1.079)
ob_main_light_003.scale = (3.354, 3.354, 3.354)
ob_main_light_003.lineart.crease_threshold = 0.0
ob_main_light_002.location = (0.8235, -7.305, 2.74)
ob_main_light_002.rotation_euler = (-2.072, -0.0, 0.0)
ob_main_light_002.scale = (3.354, 3.354, 3.354)
ob_main_light_002.lineart.crease_threshold = 0.0
ob_main_light_001.location = (-8.351, 8.586, 0.5444)
ob_main_light_001.rotation_euler = (-4.711, -0.1842, 0.3217)
ob_main_light_001.scale = (3.354, 3.354, 3.354)
ob_main_light_001.lineart.crease_threshold = 0.0
ob_main_light.location = (0.8235, -7.305, 2.74)
ob_main_light.rotation_euler = (-2.072, -0.0, 0.0)
ob_main_light.scale = (3.354, 3.354, 3.354)
ob_main_light.lineart.crease_threshold = 0.0
ob_barrel.location = (0.0, 0.0, 0.0)
ob_barrel.rotation_euler = (0.0, -0.0, 1.089)
ob_barrel.scale = (1.118, 1.118, 1.77)
ob_barrel.lineart.crease_threshold = 0.0

# ---- collection membership
col_collection_1.objects.link(ob_plane)
col_collection_1.objects.link(ob_main_light_003)
col_collection_1.objects.link(ob_main_light_002)
col_collection_1.objects.link(ob_main_light_001)
col_collection_1.objects.link(ob_main_light)
col_collection_1.objects.link(ob_barrel)

# ---- scene / render settings (as saved in the file)
scene.frame_start = 1; scene.frame_end = 250; scene.frame_set(0)
scene.render.engine = 'CYCLES'
scene.render.resolution_percentage = 50
scene.render.dither_intensity = 0.0
scene.cycles.use_denoising = False
scene.cycles.samples = 128
scene.cycles.sampling_pattern = 'TABULATED_SOBOL'
scene.cycles.use_adaptive_sampling = False
scene.cycles.use_light_tree = False
scene.cycles.blur_glossy = 0.0
scene.cycles.sample_clamp_indirect = 0.0
scene.view_settings.view_transform = 'Standard'
bpy.context.view_layer.update()

# ---- added for rendering (the .blend has no active camera): camera
cam_auto = bpy.data.cameras.new('AutoCamera')
cam_auto.lens = 50.0
cam_auto.sensor_width = 36.0
cam_auto.clip_end = 1000.0
ob_auto_camera = bpy.data.objects.new('AutoCamera', cam_auto)
scene.collection.objects.link(ob_auto_camera)
ob_auto_camera.location = (40.3917, -48.2153, 34.2661)
ob_auto_camera.rotation_euler = (1.09748, -7.21219e-08, 0.694738)
scene.camera = ob_auto_camera
bpy.context.view_layer.update()
